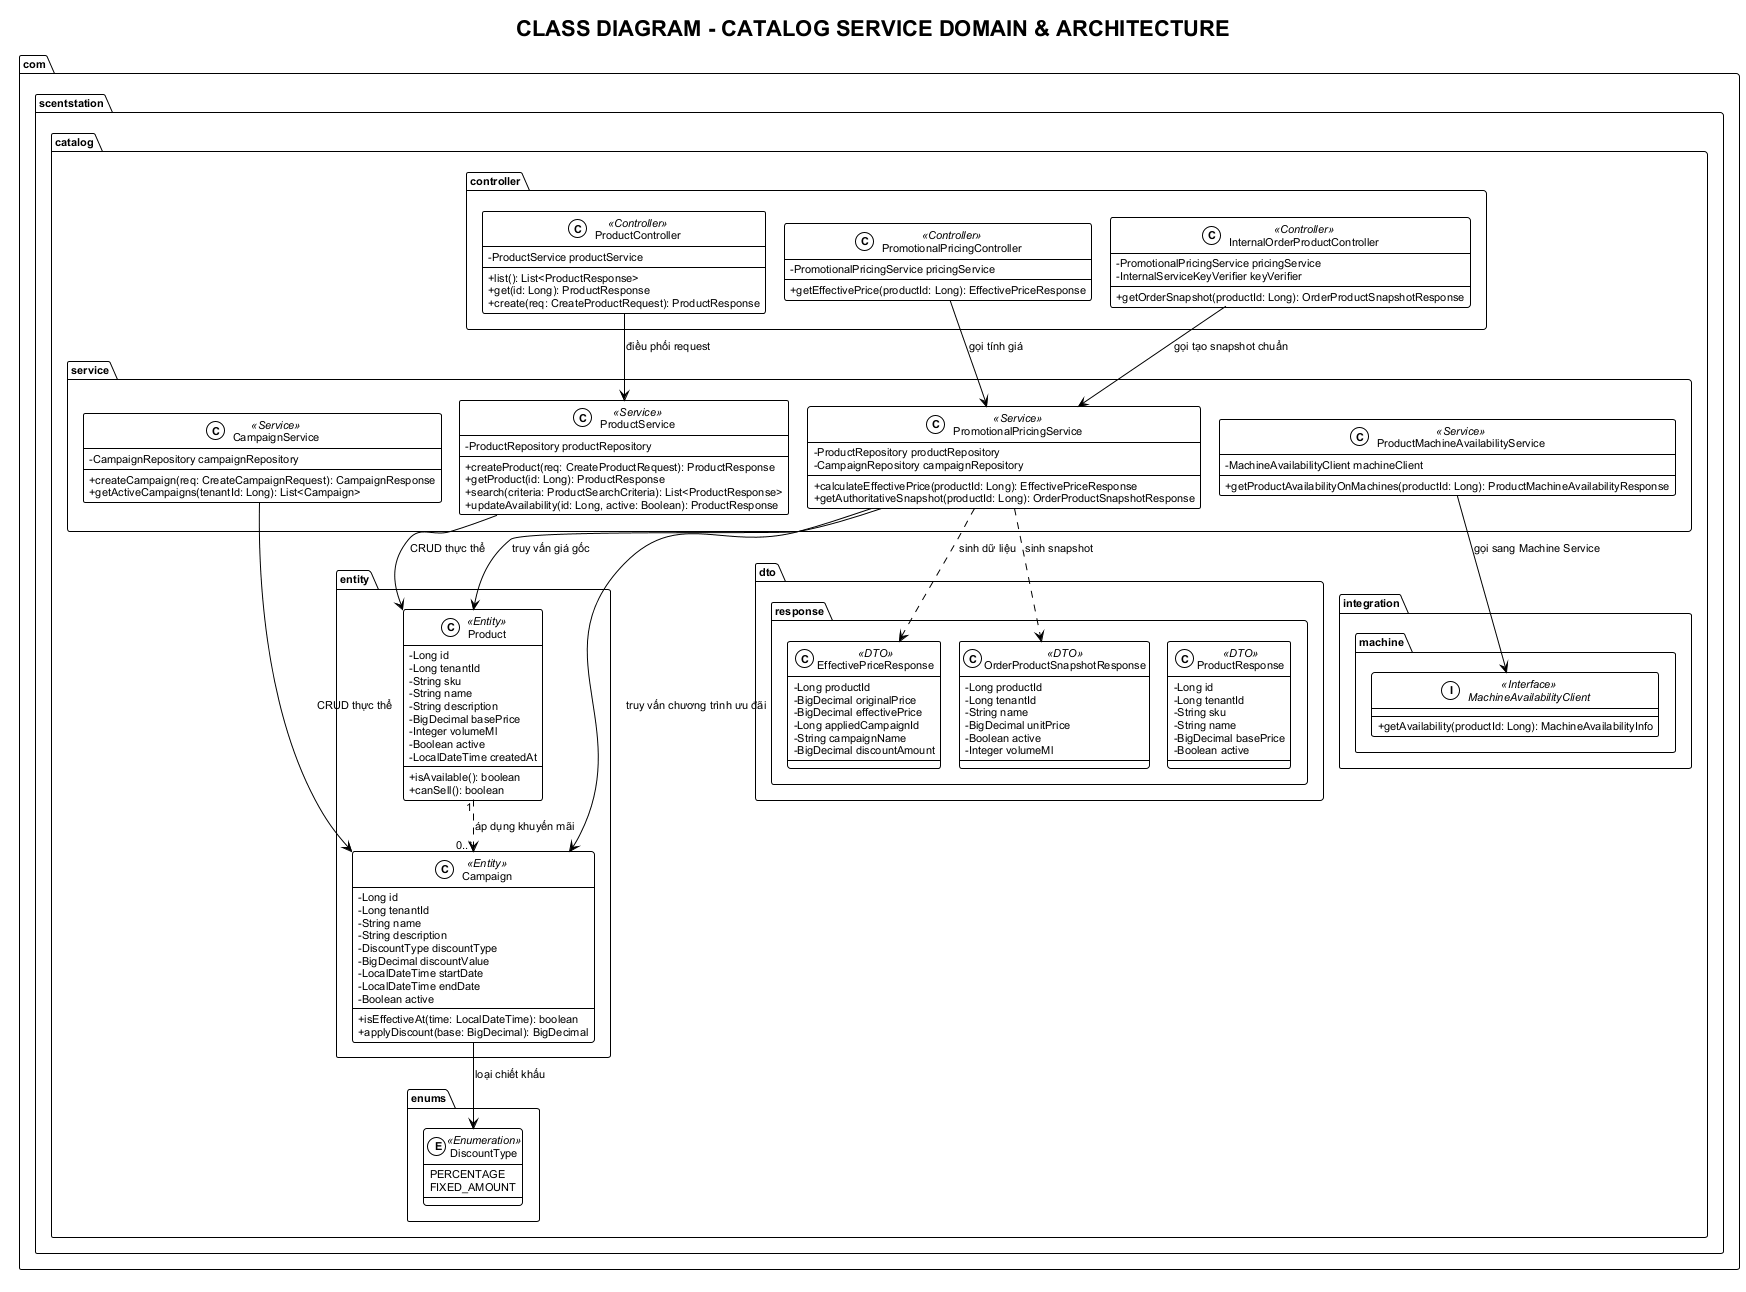

The diagram above was rendered by PlantUML. Its source (embedded in the PNG):
@startuml catalog-class-diagram
!pragma layout smetana
!theme plain
skinparam classAttributeIconSize 0
skinparam defaultFontName Arial
skinparam defaultFontSize 11

title CLASS DIAGRAM - CATALOG SERVICE DOMAIN & ARCHITECTURE

package "com.scentstation.catalog.enums" {
    enum DiscountType <<Enumeration>> {
        PERCENTAGE
        FIXED_AMOUNT
    }
}

package "com.scentstation.catalog.entity" {
    class Product <<Entity>> {
        - Long id
        - Long tenantId
        - String sku
        - String name
        - String description
        - BigDecimal basePrice
        - Integer volumeMl
        - Boolean active
        - LocalDateTime createdAt
        + isAvailable(): boolean
        + canSell(): boolean
    }

    class Campaign <<Entity>> {
        - Long id
        - Long tenantId
        - String name
        - String description
        - DiscountType discountType
        - BigDecimal discountValue
        - LocalDateTime startDate
        - LocalDateTime endDate
        - Boolean active
        + isEffectiveAt(time: LocalDateTime): boolean
        + applyDiscount(base: BigDecimal): BigDecimal
    }
}

package "com.scentstation.catalog.dto.response" {
    class ProductResponse <<DTO>> {
        - Long id
        - Long tenantId
        - String sku
        - String name
        - BigDecimal basePrice
        - Boolean active
    }

    class EffectivePriceResponse <<DTO>> {
        - Long productId
        - BigDecimal originalPrice
        - BigDecimal effectivePrice
        - Long appliedCampaignId
        - String campaignName
        - BigDecimal discountAmount
    }

    class OrderProductSnapshotResponse <<DTO>> {
        - Long productId
        - Long tenantId
        - String name
        - BigDecimal unitPrice
        - Boolean active
        - Integer volumeMl
    }
}

package "com.scentstation.catalog.service" {
    class ProductService <<Service>> {
        - ProductRepository productRepository
        + createProduct(req: CreateProductRequest): ProductResponse
        + getProduct(id: Long): ProductResponse
        + search(criteria: ProductSearchCriteria): List<ProductResponse>
        + updateAvailability(id: Long, active: Boolean): ProductResponse
    }

    class CampaignService <<Service>> {
        - CampaignRepository campaignRepository
        + createCampaign(req: CreateCampaignRequest): CampaignResponse
        + getActiveCampaigns(tenantId: Long): List<Campaign>
    }

    class PromotionalPricingService <<Service>> {
        - ProductRepository productRepository
        - CampaignRepository campaignRepository
        + calculateEffectivePrice(productId: Long): EffectivePriceResponse
        + getAuthoritativeSnapshot(productId: Long): OrderProductSnapshotResponse
    }

    class ProductMachineAvailabilityService <<Service>> {
        - MachineAvailabilityClient machineClient
        + getProductAvailabilityOnMachines(productId: Long): ProductMachineAvailabilityResponse
    }
}

package "com.scentstation.catalog.controller" {
    class ProductController <<Controller>> {
        - ProductService productService
        + list(): List<ProductResponse>
        + get(id: Long): ProductResponse
        + create(req: CreateProductRequest): ProductResponse
    }

    class PromotionalPricingController <<Controller>> {
        - PromotionalPricingService pricingService
        + getEffectivePrice(productId: Long): EffectivePriceResponse
    }

    class InternalOrderProductController <<Controller>> {
        - PromotionalPricingService pricingService
        - InternalServiceKeyVerifier keyVerifier
        + getOrderSnapshot(productId: Long): OrderProductSnapshotResponse
    }
}

package "com.scentstation.catalog.integration.machine" {
    interface MachineAvailabilityClient <<Interface>> {
        + getAvailability(productId: Long): MachineAvailabilityInfo
    }
}

' ================= QUAN HỆ UML VÀ BẢN SỐ =================
Campaign --> DiscountType : "loại chiết khấu"
Product "1" ..> "0..*" Campaign : "áp dụng khuyến mãi"

ProductService --> Product : "CRUD thực thể"
CampaignService --> Campaign : "CRUD thực thể"
PromotionalPricingService --> Product : "truy vấn giá gốc"
PromotionalPricingService --> Campaign : "truy vấn chương trình ưu đãi"
PromotionalPricingService ..> EffectivePriceResponse : "sinh dữ liệu"
PromotionalPricingService ..> OrderProductSnapshotResponse : "sinh snapshot"

ProductController --> ProductService : "điều phối request"
PromotionalPricingController --> PromotionalPricingService : "gọi tính giá"
InternalOrderProductController --> PromotionalPricingService : "gọi tạo snapshot chuẩn"

ProductMachineAvailabilityService --> MachineAvailabilityClient : "gọi sang Machine Service"

@enduml